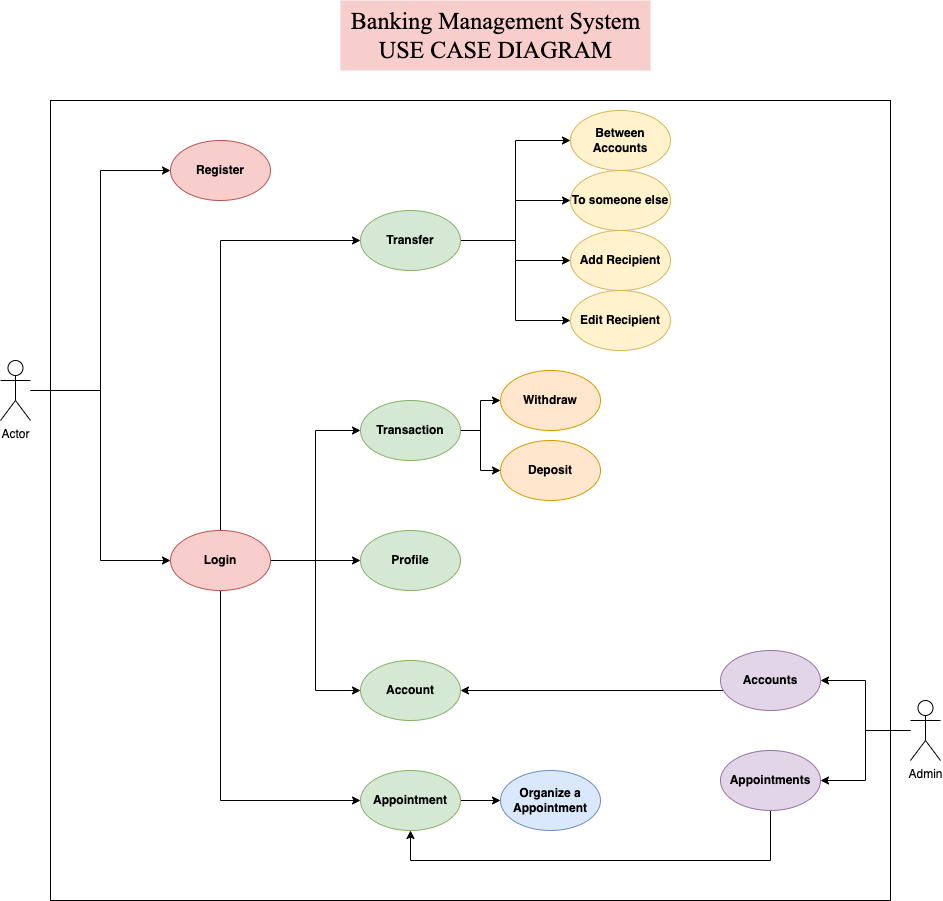

The diagram above was exported from draw.io. Its source (the exported page's mxGraphModel, read from the mxfile embedded in the PNG):
<mxGraphModel dx="1577" dy="2192" grid="1" gridSize="10" guides="1" tooltips="1" connect="1" arrows="1" fold="1" page="1" pageScale="1" pageWidth="827" pageHeight="1169" math="0" shadow="0">
  <root>
    <mxCell id="0" />
    <mxCell id="1" parent="0" />
    <mxCell id="R16qzHcSFMqNoY1OCb74-43" value="" style="rounded=0;whiteSpace=wrap;html=1;shadow=0;sketch=0;glass=0;strokeWidth=1;" vertex="1" parent="1">
      <mxGeometry x="70" y="-100" width="840" height="800" as="geometry" />
    </mxCell>
    <mxCell id="R16qzHcSFMqNoY1OCb74-29" style="edgeStyle=orthogonalEdgeStyle;rounded=0;orthogonalLoop=1;jettySize=auto;html=1;entryX=0;entryY=0.5;entryDx=0;entryDy=0;" edge="1" parent="1" source="R16qzHcSFMqNoY1OCb74-1" target="R16qzHcSFMqNoY1OCb74-3">
      <mxGeometry relative="1" as="geometry" />
    </mxCell>
    <mxCell id="R16qzHcSFMqNoY1OCb74-30" style="edgeStyle=orthogonalEdgeStyle;rounded=0;orthogonalLoop=1;jettySize=auto;html=1;entryX=0;entryY=0.5;entryDx=0;entryDy=0;" edge="1" parent="1" source="R16qzHcSFMqNoY1OCb74-1" target="R16qzHcSFMqNoY1OCb74-2">
      <mxGeometry relative="1" as="geometry" />
    </mxCell>
    <mxCell id="R16qzHcSFMqNoY1OCb74-1" value="Actor" style="shape=umlActor;verticalLabelPosition=bottom;verticalAlign=top;html=1;outlineConnect=0;" vertex="1" parent="1">
      <mxGeometry x="20" y="160" width="30" height="60" as="geometry" />
    </mxCell>
    <mxCell id="R16qzHcSFMqNoY1OCb74-8" style="edgeStyle=orthogonalEdgeStyle;rounded=0;orthogonalLoop=1;jettySize=auto;html=1;exitX=0.5;exitY=0;exitDx=0;exitDy=0;entryX=0;entryY=0.5;entryDx=0;entryDy=0;" edge="1" parent="1" source="R16qzHcSFMqNoY1OCb74-2" target="R16qzHcSFMqNoY1OCb74-4">
      <mxGeometry relative="1" as="geometry" />
    </mxCell>
    <mxCell id="R16qzHcSFMqNoY1OCb74-11" style="edgeStyle=orthogonalEdgeStyle;rounded=0;orthogonalLoop=1;jettySize=auto;html=1;entryX=0;entryY=0.5;entryDx=0;entryDy=0;" edge="1" parent="1" source="R16qzHcSFMqNoY1OCb74-2" target="R16qzHcSFMqNoY1OCb74-10">
      <mxGeometry relative="1" as="geometry">
        <Array as="points">
          <mxPoint x="240" y="600" />
        </Array>
      </mxGeometry>
    </mxCell>
    <mxCell id="R16qzHcSFMqNoY1OCb74-13" style="edgeStyle=orthogonalEdgeStyle;rounded=0;orthogonalLoop=1;jettySize=auto;html=1;entryX=0;entryY=0.5;entryDx=0;entryDy=0;" edge="1" parent="1" source="R16qzHcSFMqNoY1OCb74-2" target="R16qzHcSFMqNoY1OCb74-5">
      <mxGeometry relative="1" as="geometry" />
    </mxCell>
    <mxCell id="R16qzHcSFMqNoY1OCb74-14" style="edgeStyle=orthogonalEdgeStyle;rounded=0;orthogonalLoop=1;jettySize=auto;html=1;entryX=0;entryY=0.5;entryDx=0;entryDy=0;" edge="1" parent="1" source="R16qzHcSFMqNoY1OCb74-2" target="R16qzHcSFMqNoY1OCb74-6">
      <mxGeometry relative="1" as="geometry" />
    </mxCell>
    <mxCell id="R16qzHcSFMqNoY1OCb74-23" style="edgeStyle=orthogonalEdgeStyle;rounded=0;orthogonalLoop=1;jettySize=auto;html=1;exitX=1;exitY=0.5;exitDx=0;exitDy=0;" edge="1" parent="1" source="R16qzHcSFMqNoY1OCb74-2" target="R16qzHcSFMqNoY1OCb74-21">
      <mxGeometry relative="1" as="geometry" />
    </mxCell>
    <mxCell id="R16qzHcSFMqNoY1OCb74-2" value="&lt;b&gt;Login&lt;/b&gt;" style="ellipse;whiteSpace=wrap;html=1;fillColor=#f8cecc;strokeColor=#b85450;" vertex="1" parent="1">
      <mxGeometry x="190" y="330" width="100" height="60" as="geometry" />
    </mxCell>
    <mxCell id="R16qzHcSFMqNoY1OCb74-3" value="&lt;b&gt;Register&lt;/b&gt;" style="ellipse;whiteSpace=wrap;html=1;fillColor=#f8cecc;strokeColor=#b85450;" vertex="1" parent="1">
      <mxGeometry x="190" y="-60" width="100" height="60" as="geometry" />
    </mxCell>
    <mxCell id="R16qzHcSFMqNoY1OCb74-31" style="edgeStyle=orthogonalEdgeStyle;rounded=0;orthogonalLoop=1;jettySize=auto;html=1;exitX=1;exitY=0.5;exitDx=0;exitDy=0;entryX=0;entryY=0.5;entryDx=0;entryDy=0;" edge="1" parent="1" source="R16qzHcSFMqNoY1OCb74-4" target="R16qzHcSFMqNoY1OCb74-15">
      <mxGeometry relative="1" as="geometry" />
    </mxCell>
    <mxCell id="R16qzHcSFMqNoY1OCb74-32" style="edgeStyle=orthogonalEdgeStyle;rounded=0;orthogonalLoop=1;jettySize=auto;html=1;exitX=1;exitY=0.5;exitDx=0;exitDy=0;entryX=0;entryY=0.5;entryDx=0;entryDy=0;" edge="1" parent="1" source="R16qzHcSFMqNoY1OCb74-4" target="R16qzHcSFMqNoY1OCb74-12">
      <mxGeometry relative="1" as="geometry" />
    </mxCell>
    <mxCell id="R16qzHcSFMqNoY1OCb74-33" style="edgeStyle=orthogonalEdgeStyle;rounded=0;orthogonalLoop=1;jettySize=auto;html=1;entryX=0;entryY=0.5;entryDx=0;entryDy=0;" edge="1" parent="1" source="R16qzHcSFMqNoY1OCb74-4" target="R16qzHcSFMqNoY1OCb74-16">
      <mxGeometry relative="1" as="geometry" />
    </mxCell>
    <mxCell id="R16qzHcSFMqNoY1OCb74-34" style="edgeStyle=orthogonalEdgeStyle;rounded=0;orthogonalLoop=1;jettySize=auto;html=1;entryX=0;entryY=0.5;entryDx=0;entryDy=0;" edge="1" parent="1" source="R16qzHcSFMqNoY1OCb74-4" target="R16qzHcSFMqNoY1OCb74-19">
      <mxGeometry relative="1" as="geometry" />
    </mxCell>
    <mxCell id="R16qzHcSFMqNoY1OCb74-4" value="&lt;b&gt;Transfer&lt;/b&gt;" style="ellipse;whiteSpace=wrap;html=1;fillColor=#d5e8d4;strokeColor=#82b366;" vertex="1" parent="1">
      <mxGeometry x="380" y="10" width="100" height="60" as="geometry" />
    </mxCell>
    <mxCell id="R16qzHcSFMqNoY1OCb74-35" style="edgeStyle=orthogonalEdgeStyle;rounded=0;orthogonalLoop=1;jettySize=auto;html=1;entryX=0;entryY=0.5;entryDx=0;entryDy=0;" edge="1" parent="1" source="R16qzHcSFMqNoY1OCb74-5" target="R16qzHcSFMqNoY1OCb74-17">
      <mxGeometry relative="1" as="geometry" />
    </mxCell>
    <mxCell id="R16qzHcSFMqNoY1OCb74-36" style="edgeStyle=orthogonalEdgeStyle;rounded=0;orthogonalLoop=1;jettySize=auto;html=1;entryX=0;entryY=0.5;entryDx=0;entryDy=0;" edge="1" parent="1" source="R16qzHcSFMqNoY1OCb74-5" target="R16qzHcSFMqNoY1OCb74-18">
      <mxGeometry relative="1" as="geometry" />
    </mxCell>
    <mxCell id="R16qzHcSFMqNoY1OCb74-5" value="&lt;b&gt;Transaction&lt;/b&gt;" style="ellipse;whiteSpace=wrap;html=1;fillColor=#d5e8d4;strokeColor=#82b366;" vertex="1" parent="1">
      <mxGeometry x="380" y="200" width="100" height="60" as="geometry" />
    </mxCell>
    <mxCell id="R16qzHcSFMqNoY1OCb74-6" value="&lt;b&gt;Account&lt;/b&gt;" style="ellipse;whiteSpace=wrap;html=1;fillColor=#d5e8d4;strokeColor=#82b366;" vertex="1" parent="1">
      <mxGeometry x="380" y="460" width="100" height="60" as="geometry" />
    </mxCell>
    <mxCell id="R16qzHcSFMqNoY1OCb74-37" style="edgeStyle=orthogonalEdgeStyle;rounded=0;orthogonalLoop=1;jettySize=auto;html=1;entryX=0;entryY=0.5;entryDx=0;entryDy=0;" edge="1" parent="1" source="R16qzHcSFMqNoY1OCb74-10" target="R16qzHcSFMqNoY1OCb74-20">
      <mxGeometry relative="1" as="geometry" />
    </mxCell>
    <mxCell id="R16qzHcSFMqNoY1OCb74-10" value="&lt;b&gt;Appointment&lt;/b&gt;" style="ellipse;whiteSpace=wrap;html=1;fillColor=#d5e8d4;strokeColor=#82b366;" vertex="1" parent="1">
      <mxGeometry x="380" y="570" width="100" height="60" as="geometry" />
    </mxCell>
    <mxCell id="R16qzHcSFMqNoY1OCb74-12" value="&lt;b&gt;To someone else&lt;/b&gt;" style="ellipse;whiteSpace=wrap;html=1;fillColor=#fff2cc;strokeColor=#d6b656;" vertex="1" parent="1">
      <mxGeometry x="590" y="-30" width="100" height="60" as="geometry" />
    </mxCell>
    <mxCell id="R16qzHcSFMqNoY1OCb74-15" value="&lt;b&gt;Between Accounts&lt;/b&gt;" style="ellipse;whiteSpace=wrap;html=1;fillColor=#fff2cc;strokeColor=#d6b656;" vertex="1" parent="1">
      <mxGeometry x="590" y="-90" width="100" height="60" as="geometry" />
    </mxCell>
    <mxCell id="R16qzHcSFMqNoY1OCb74-16" value="&lt;b&gt;Add Recipient&lt;/b&gt;" style="ellipse;whiteSpace=wrap;html=1;fillColor=#fff2cc;strokeColor=#d6b656;" vertex="1" parent="1">
      <mxGeometry x="590" y="30" width="100" height="60" as="geometry" />
    </mxCell>
    <mxCell id="R16qzHcSFMqNoY1OCb74-17" value="&lt;b&gt;Withdraw&lt;/b&gt;" style="ellipse;whiteSpace=wrap;html=1;fillColor=#ffe6cc;strokeColor=#d79b00;" vertex="1" parent="1">
      <mxGeometry x="520" y="170" width="100" height="60" as="geometry" />
    </mxCell>
    <mxCell id="R16qzHcSFMqNoY1OCb74-18" value="&lt;b&gt;Deposit&lt;/b&gt;" style="ellipse;whiteSpace=wrap;html=1;fillColor=#ffe6cc;strokeColor=#d79b00;" vertex="1" parent="1">
      <mxGeometry x="520" y="240" width="100" height="60" as="geometry" />
    </mxCell>
    <mxCell id="R16qzHcSFMqNoY1OCb74-19" value="&lt;b&gt;Edit Recipient&lt;/b&gt;" style="ellipse;whiteSpace=wrap;html=1;fillColor=#fff2cc;strokeColor=#d6b656;" vertex="1" parent="1">
      <mxGeometry x="590" y="90" width="100" height="60" as="geometry" />
    </mxCell>
    <mxCell id="R16qzHcSFMqNoY1OCb74-20" value="&lt;b&gt;Organize a Appointment&lt;/b&gt;" style="ellipse;whiteSpace=wrap;html=1;fillColor=#dae8fc;strokeColor=#6c8ebf;" vertex="1" parent="1">
      <mxGeometry x="520" y="570" width="100" height="60" as="geometry" />
    </mxCell>
    <mxCell id="R16qzHcSFMqNoY1OCb74-21" value="&lt;b&gt;Profile&lt;/b&gt;" style="ellipse;whiteSpace=wrap;html=1;fillColor=#d5e8d4;strokeColor=#82b366;" vertex="1" parent="1">
      <mxGeometry x="380" y="330" width="100" height="60" as="geometry" />
    </mxCell>
    <mxCell id="R16qzHcSFMqNoY1OCb74-38" style="edgeStyle=orthogonalEdgeStyle;rounded=0;orthogonalLoop=1;jettySize=auto;html=1;entryX=1;entryY=0.5;entryDx=0;entryDy=0;" edge="1" parent="1" source="R16qzHcSFMqNoY1OCb74-24" target="R16qzHcSFMqNoY1OCb74-25">
      <mxGeometry relative="1" as="geometry" />
    </mxCell>
    <mxCell id="R16qzHcSFMqNoY1OCb74-39" style="edgeStyle=orthogonalEdgeStyle;rounded=0;orthogonalLoop=1;jettySize=auto;html=1;entryX=1;entryY=0.5;entryDx=0;entryDy=0;" edge="1" parent="1" source="R16qzHcSFMqNoY1OCb74-24" target="R16qzHcSFMqNoY1OCb74-26">
      <mxGeometry relative="1" as="geometry" />
    </mxCell>
    <mxCell id="R16qzHcSFMqNoY1OCb74-24" value="Admin&lt;br&gt;" style="shape=umlActor;verticalLabelPosition=bottom;verticalAlign=top;html=1;outlineConnect=0;" vertex="1" parent="1">
      <mxGeometry x="930" y="500" width="30" height="60" as="geometry" />
    </mxCell>
    <mxCell id="R16qzHcSFMqNoY1OCb74-27" style="edgeStyle=orthogonalEdgeStyle;rounded=0;orthogonalLoop=1;jettySize=auto;html=1;entryX=1;entryY=0.5;entryDx=0;entryDy=0;" edge="1" parent="1" target="R16qzHcSFMqNoY1OCb74-6">
      <mxGeometry relative="1" as="geometry">
        <mxPoint x="700" y="490" as="sourcePoint" />
        <Array as="points">
          <mxPoint x="790" y="490" />
        </Array>
      </mxGeometry>
    </mxCell>
    <mxCell id="R16qzHcSFMqNoY1OCb74-25" value="&lt;b&gt;Accounts&lt;/b&gt;" style="ellipse;whiteSpace=wrap;html=1;fillColor=#e1d5e7;strokeColor=#9673a6;" vertex="1" parent="1">
      <mxGeometry x="740" y="450" width="100" height="60" as="geometry" />
    </mxCell>
    <mxCell id="R16qzHcSFMqNoY1OCb74-28" style="edgeStyle=orthogonalEdgeStyle;rounded=0;orthogonalLoop=1;jettySize=auto;html=1;" edge="1" parent="1" source="R16qzHcSFMqNoY1OCb74-26" target="R16qzHcSFMqNoY1OCb74-10">
      <mxGeometry relative="1" as="geometry">
        <Array as="points">
          <mxPoint x="790" y="660" />
          <mxPoint x="430" y="660" />
        </Array>
      </mxGeometry>
    </mxCell>
    <mxCell id="R16qzHcSFMqNoY1OCb74-26" value="&lt;b&gt;Appointments&lt;/b&gt;" style="ellipse;whiteSpace=wrap;html=1;fillColor=#e1d5e7;strokeColor=#9673a6;" vertex="1" parent="1">
      <mxGeometry x="740" y="550" width="100" height="60" as="geometry" />
    </mxCell>
    <mxCell id="R16qzHcSFMqNoY1OCb74-44" value="&lt;font style=&quot;font-size: 24px&quot; face=&quot;Times New Roman&quot;&gt;Banking Management System&lt;br&gt;USE CASE DIAGRAM&lt;br&gt;&lt;/font&gt;" style="text;html=1;align=center;verticalAlign=middle;resizable=0;points=[];autosize=1;strokeColor=none;fillColor=#F8CECC;spacingLeft=4;spacingBottom=13;spacingTop=13;spacingRight=4;" vertex="1" parent="1">
      <mxGeometry x="360" y="-200" width="310" height="70" as="geometry" />
    </mxCell>
  </root>
</mxGraphModel>